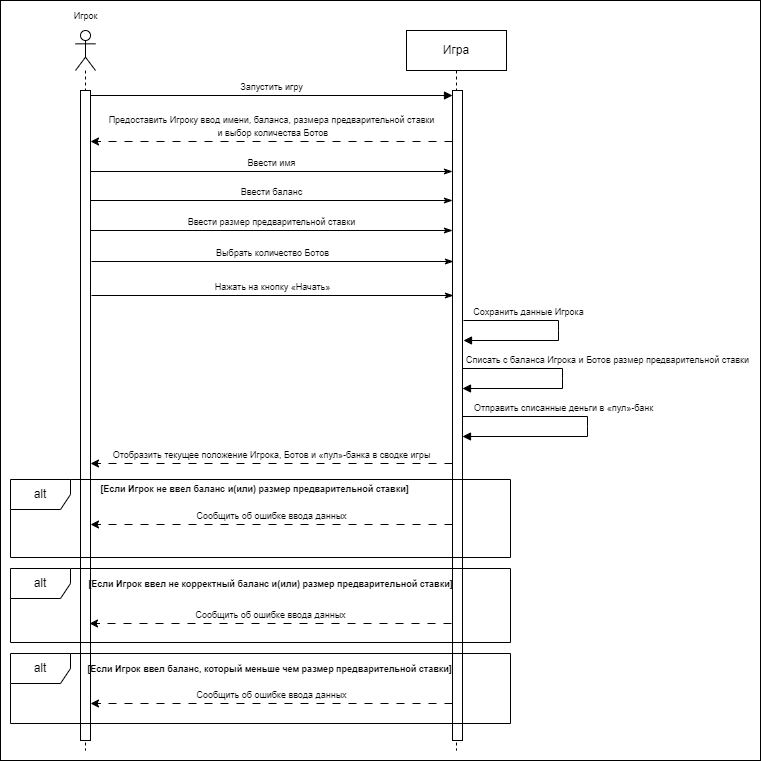

The diagram above was exported from draw.io. Its source (the exported page's mxGraphModel, read from the mxfile embedded in the PNG):
<mxGraphModel dx="954" dy="548" grid="1" gridSize="10" guides="1" tooltips="1" connect="1" arrows="1" fold="1" page="1" pageScale="1" pageWidth="850" pageHeight="1100" math="0" shadow="0">
  <root>
    <mxCell id="0" />
    <mxCell id="1" parent="0" />
    <mxCell id="r8oqARQYmRmp4lTABErD-9" value="" style="rounded=0;whiteSpace=wrap;html=1;" vertex="1" parent="1">
      <mxGeometry x="90" width="760" height="760" as="geometry" />
    </mxCell>
    <mxCell id="QVKFSMrxM-Kkhj3u8g18-3" value="" style="shape=umlLifeline;perimeter=lifelinePerimeter;whiteSpace=wrap;html=1;container=1;dropTarget=0;collapsible=0;recursiveResize=0;outlineConnect=0;portConstraint=eastwest;newEdgeStyle={&quot;curved&quot;:0,&quot;rounded&quot;:0};participant=umlActor;" parent="1" vertex="1">
      <mxGeometry x="165" y="30" width="20" height="720" as="geometry" />
    </mxCell>
    <mxCell id="QVKFSMrxM-Kkhj3u8g18-7" value="" style="html=1;points=[[0,0,0,0,5],[0,1,0,0,-5],[1,0,0,0,5],[1,1,0,0,-5]];perimeter=orthogonalPerimeter;outlineConnect=0;targetShapes=umlLifeline;portConstraint=eastwest;newEdgeStyle={&quot;curved&quot;:0,&quot;rounded&quot;:0};" parent="QVKFSMrxM-Kkhj3u8g18-3" vertex="1">
      <mxGeometry x="5" y="60" width="10" height="650" as="geometry" />
    </mxCell>
    <mxCell id="QVKFSMrxM-Kkhj3u8g18-9" value="&lt;font style=&quot;font-size: 9px;&quot;&gt;Игрок&lt;/font&gt;" style="text;html=1;align=center;verticalAlign=middle;resizable=0;points=[];autosize=1;strokeColor=none;fillColor=none;" parent="1" vertex="1">
      <mxGeometry x="150" width="50" height="30" as="geometry" />
    </mxCell>
    <mxCell id="QVKFSMrxM-Kkhj3u8g18-10" value="Игра" style="shape=umlLifeline;perimeter=lifelinePerimeter;whiteSpace=wrap;html=1;container=1;dropTarget=0;collapsible=0;recursiveResize=0;outlineConnect=0;portConstraint=eastwest;newEdgeStyle={&quot;curved&quot;:0,&quot;rounded&quot;:0};" parent="1" vertex="1">
      <mxGeometry x="496" y="30" width="100" height="720" as="geometry" />
    </mxCell>
    <mxCell id="QVKFSMrxM-Kkhj3u8g18-11" value="" style="html=1;points=[[0,0,0,0,5],[0,1,0,0,-5],[1,0,0,0,5],[1,1,0,0,-5]];perimeter=orthogonalPerimeter;outlineConnect=0;targetShapes=umlLifeline;portConstraint=eastwest;newEdgeStyle={&quot;curved&quot;:0,&quot;rounded&quot;:0};" parent="QVKFSMrxM-Kkhj3u8g18-10" vertex="1">
      <mxGeometry x="46" y="60" width="10" height="650" as="geometry" />
    </mxCell>
    <mxCell id="QVKFSMrxM-Kkhj3u8g18-32" value="&lt;font style=&quot;font-size: 9px;&quot;&gt;Списать с баланса Игрока и Ботов размер предварительной ставки&lt;/font&gt;" style="html=1;verticalAlign=bottom;endArrow=block;curved=0;rounded=0;endFill=1;" parent="QVKFSMrxM-Kkhj3u8g18-10" edge="1">
      <mxGeometry x="-0.087" y="45" width="80" relative="1" as="geometry">
        <mxPoint x="56" y="338" as="sourcePoint" />
        <mxPoint x="56" y="358" as="targetPoint" />
        <Array as="points">
          <mxPoint x="156" y="338" />
          <mxPoint x="156" y="348" />
          <mxPoint x="156" y="358" />
        </Array>
        <mxPoint as="offset" />
      </mxGeometry>
    </mxCell>
    <mxCell id="QVKFSMrxM-Kkhj3u8g18-33" value="&lt;font style=&quot;font-size: 9px;&quot;&gt;Отправить списанные деньги в «пул»-банк&lt;/font&gt;" style="html=1;verticalAlign=bottom;endArrow=block;curved=0;rounded=0;endFill=1;" parent="QVKFSMrxM-Kkhj3u8g18-10" edge="1">
      <mxGeometry x="-0.25" width="80" relative="1" as="geometry">
        <mxPoint x="56" y="386" as="sourcePoint" />
        <mxPoint x="56" y="406" as="targetPoint" />
        <Array as="points">
          <mxPoint x="181" y="386" />
          <mxPoint x="181" y="396" />
          <mxPoint x="181" y="406" />
        </Array>
        <mxPoint as="offset" />
      </mxGeometry>
    </mxCell>
    <mxCell id="QVKFSMrxM-Kkhj3u8g18-12" value="&lt;font style=&quot;font-size: 9px;&quot;&gt;Запустить игру&lt;/font&gt;" style="html=1;verticalAlign=bottom;endArrow=block;curved=0;rounded=0;exitX=1;exitY=0;exitDx=0;exitDy=5;exitPerimeter=0;entryX=0;entryY=0;entryDx=0;entryDy=5;entryPerimeter=0;" parent="1" source="QVKFSMrxM-Kkhj3u8g18-7" target="QVKFSMrxM-Kkhj3u8g18-11" edge="1">
      <mxGeometry width="80" relative="1" as="geometry">
        <mxPoint x="280" y="120" as="sourcePoint" />
        <mxPoint x="360" y="120" as="targetPoint" />
      </mxGeometry>
    </mxCell>
    <mxCell id="QVKFSMrxM-Kkhj3u8g18-14" value="&lt;font style=&quot;font-size: 9px;&quot;&gt;Предоставить Игроку ввод имени, баланса, размера предварительной ставки&lt;br&gt;&amp;nbsp;и выбор количества Ботов&lt;/font&gt;" style="html=1;verticalAlign=bottom;endArrow=classic;curved=0;rounded=0;endFill=1;dashed=1;dashPattern=8 8;" parent="1" edge="1">
      <mxGeometry width="80" relative="1" as="geometry">
        <mxPoint x="542" y="141" as="sourcePoint" />
        <mxPoint x="180" y="141" as="targetPoint" />
      </mxGeometry>
    </mxCell>
    <mxCell id="QVKFSMrxM-Kkhj3u8g18-15" value="&lt;font style=&quot;font-size: 9px;&quot;&gt;Ввести имя&lt;/font&gt;" style="html=1;verticalAlign=bottom;endArrow=classicThin;curved=0;rounded=0;endFill=1;" parent="1" edge="1">
      <mxGeometry width="80" relative="1" as="geometry">
        <mxPoint x="180.0000000000001" y="171" as="sourcePoint" />
        <mxPoint x="542" y="171" as="targetPoint" />
      </mxGeometry>
    </mxCell>
    <mxCell id="QVKFSMrxM-Kkhj3u8g18-16" value="alt" style="shape=umlFrame;whiteSpace=wrap;html=1;pointerEvents=0;" parent="1" vertex="1">
      <mxGeometry x="100" y="479" width="500" height="78" as="geometry" />
    </mxCell>
    <mxCell id="QVKFSMrxM-Kkhj3u8g18-17" value="&lt;font style=&quot;font-size: 9px;&quot;&gt;Сообщить об ошибке ввода данных&lt;/font&gt;" style="html=1;verticalAlign=bottom;endArrow=classic;curved=0;rounded=0;endFill=1;dashed=1;dashPattern=8 8;" parent="1" edge="1">
      <mxGeometry width="80" relative="1" as="geometry">
        <mxPoint x="542" y="524" as="sourcePoint" />
        <mxPoint x="180.0000000000001" y="524" as="targetPoint" />
      </mxGeometry>
    </mxCell>
    <mxCell id="QVKFSMrxM-Kkhj3u8g18-18" value="&lt;font style=&quot;font-size: 9px;&quot;&gt;&lt;b&gt;[Если Игрок не ввел баланс и(или) размер предварительной ставки]&lt;/b&gt;&lt;/font&gt;" style="text;html=1;align=center;verticalAlign=middle;resizable=0;points=[];autosize=1;strokeColor=none;fillColor=none;" parent="1" vertex="1">
      <mxGeometry x="179" y="473" width="330" height="30" as="geometry" />
    </mxCell>
    <mxCell id="QVKFSMrxM-Kkhj3u8g18-24" value="&lt;font style=&quot;font-size: 9px;&quot;&gt;Сохранить данные Игрока&lt;/font&gt;" style="html=1;verticalAlign=bottom;endArrow=block;curved=0;rounded=0;endFill=1;" parent="1" edge="1">
      <mxGeometry x="-0.381" width="80" relative="1" as="geometry">
        <mxPoint x="553" y="320" as="sourcePoint" />
        <mxPoint x="553" y="340" as="targetPoint" />
        <Array as="points">
          <mxPoint x="648" y="320" />
          <mxPoint x="648" y="330" />
          <mxPoint x="648" y="340" />
        </Array>
        <mxPoint as="offset" />
      </mxGeometry>
    </mxCell>
    <mxCell id="QVKFSMrxM-Kkhj3u8g18-29" value="alt" style="shape=umlFrame;whiteSpace=wrap;html=1;pointerEvents=0;" parent="1" vertex="1">
      <mxGeometry x="100" y="653" width="500" height="70" as="geometry" />
    </mxCell>
    <mxCell id="oHcFX8la_X3jH23E74za-5" value="alt" style="shape=umlFrame;whiteSpace=wrap;html=1;pointerEvents=0;" parent="1" vertex="1">
      <mxGeometry x="100" y="568" width="500" height="74" as="geometry" />
    </mxCell>
    <mxCell id="KgOiTKeaJ0YgHp56W_Wq-6" value="&lt;font style=&quot;font-size: 9px;&quot;&gt;Отобразить текущее положение Игрока, Ботов и «пул»-банка в сводке игры&lt;/font&gt;" style="html=1;verticalAlign=bottom;endArrow=classic;curved=0;rounded=0;endFill=1;dashed=1;dashPattern=8 8;" parent="1" edge="1">
      <mxGeometry width="80" relative="1" as="geometry">
        <mxPoint x="542" y="463.0000000000001" as="sourcePoint" />
        <mxPoint x="180" y="463.0000000000001" as="targetPoint" />
      </mxGeometry>
    </mxCell>
    <mxCell id="r8oqARQYmRmp4lTABErD-1" value="&lt;font style=&quot;font-size: 9px;&quot;&gt;Ввести баланс&lt;/font&gt;" style="html=1;verticalAlign=bottom;endArrow=classicThin;curved=0;rounded=0;endFill=1;" edge="1" parent="1">
      <mxGeometry width="80" relative="1" as="geometry">
        <mxPoint x="180.0000000000001" y="200" as="sourcePoint" />
        <mxPoint x="542" y="200" as="targetPoint" />
      </mxGeometry>
    </mxCell>
    <mxCell id="r8oqARQYmRmp4lTABErD-2" value="&lt;font style=&quot;font-size: 9px;&quot;&gt;Ввести размер предварительной ставки&lt;/font&gt;" style="html=1;verticalAlign=bottom;endArrow=classicThin;curved=0;rounded=0;endFill=1;" edge="1" parent="1">
      <mxGeometry width="80" relative="1" as="geometry">
        <mxPoint x="180.0000000000001" y="230" as="sourcePoint" />
        <mxPoint x="542" y="230" as="targetPoint" />
      </mxGeometry>
    </mxCell>
    <mxCell id="r8oqARQYmRmp4lTABErD-3" value="&lt;font style=&quot;font-size: 9px;&quot;&gt;Выбрать количество Ботов&lt;/font&gt;" style="html=1;verticalAlign=bottom;endArrow=classicThin;curved=0;rounded=0;endFill=1;" edge="1" parent="1">
      <mxGeometry width="80" relative="1" as="geometry">
        <mxPoint x="181.0000000000001" y="261" as="sourcePoint" />
        <mxPoint x="543" y="261" as="targetPoint" />
      </mxGeometry>
    </mxCell>
    <mxCell id="r8oqARQYmRmp4lTABErD-4" value="&lt;font style=&quot;font-size: 9px;&quot;&gt;Нажать на кнопку «Начать»&lt;/font&gt;" style="html=1;verticalAlign=bottom;endArrow=classicThin;curved=0;rounded=0;endFill=1;" edge="1" parent="1">
      <mxGeometry width="80" relative="1" as="geometry">
        <mxPoint x="181.0000000000001" y="295" as="sourcePoint" />
        <mxPoint x="543" y="295" as="targetPoint" />
      </mxGeometry>
    </mxCell>
    <mxCell id="r8oqARQYmRmp4lTABErD-5" value="&lt;font style=&quot;font-size: 9px;&quot;&gt;Сообщить об ошибке ввода данных&lt;/font&gt;" style="html=1;verticalAlign=bottom;endArrow=classic;curved=0;rounded=0;endFill=1;dashed=1;dashPattern=8 8;" edge="1" parent="1">
      <mxGeometry width="80" relative="1" as="geometry">
        <mxPoint x="541" y="623" as="sourcePoint" />
        <mxPoint x="179.0000000000001" y="623" as="targetPoint" />
      </mxGeometry>
    </mxCell>
    <mxCell id="r8oqARQYmRmp4lTABErD-6" value="&lt;font style=&quot;font-size: 9px;&quot;&gt;&lt;b&gt;[Если Игрок ввел не корректный баланс и(или) размер предварительной ставки]&lt;/b&gt;&lt;/font&gt;" style="text;html=1;align=center;verticalAlign=middle;resizable=0;points=[];autosize=1;strokeColor=none;fillColor=none;" vertex="1" parent="1">
      <mxGeometry x="165" y="568" width="390" height="30" as="geometry" />
    </mxCell>
    <mxCell id="r8oqARQYmRmp4lTABErD-7" value="&lt;font style=&quot;font-size: 9px;&quot;&gt;&lt;b&gt;[Если Игрок ввел баланс, который меньше чем размер предварительной ставки]&lt;/b&gt;&lt;/font&gt;" style="text;html=1;align=center;verticalAlign=middle;resizable=0;points=[];autosize=1;strokeColor=none;fillColor=none;" vertex="1" parent="1">
      <mxGeometry x="164" y="653" width="390" height="30" as="geometry" />
    </mxCell>
    <mxCell id="r8oqARQYmRmp4lTABErD-8" value="&lt;font style=&quot;font-size: 9px;&quot;&gt;Сообщить об ошибке ввода данных&lt;/font&gt;" style="html=1;verticalAlign=bottom;endArrow=classic;curved=0;rounded=0;endFill=1;dashed=1;dashPattern=8 8;" edge="1" parent="1">
      <mxGeometry width="80" relative="1" as="geometry">
        <mxPoint x="542" y="703" as="sourcePoint" />
        <mxPoint x="180.0000000000001" y="703" as="targetPoint" />
      </mxGeometry>
    </mxCell>
  </root>
</mxGraphModel>